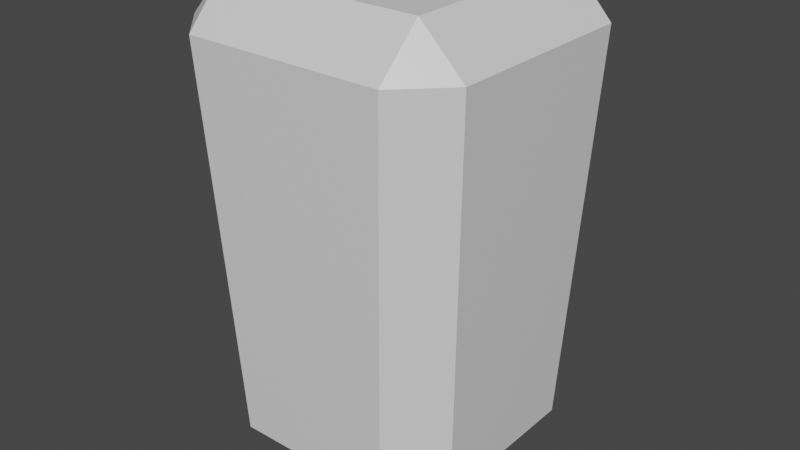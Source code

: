 # Source: arm.blend  (saved by Blender 2.81.16; exported with 4.5.12 LTS)
import bpy
from mathutils import Matrix  # noqa: F401  (used for matrix-valued properties, if any)

bpy.ops.wm.read_factory_settings(use_empty=True)
scene = bpy.context.scene
scene.name = 'Scene'

# ---- collections
col_collection = bpy.data.collections.new('Collection'); scene.collection.children.link(col_collection)

# ---- materials (node trees are filled in below, after node groups)
mat_material = bpy.data.materials.new('Material')
mat_material.alpha_threshold = 0.0
mat_material.use_transparent_shadow = False
mat_material.line_color = (0.0, 0.0, 0.0, 1.0)

# ---- material node trees
mat_material.use_nodes = True; mat_material.node_tree.nodes.clear()
_N = mat_material.node_tree.nodes; _L = mat_material.node_tree.links
n0 = _N.new('ShaderNodeOutputMaterial'); n0.name = 'Material Output'; n0.location = (300, 300)
n1 = _N.new('ShaderNodeBsdfPrincipled'); n1.name = 'Principled BSDF'; n1.location = (10, 300)
n1.distribution = 'GGX'
n1.subsurface_method = 'BURLEY'
n1.inputs[2].default_value = 0.4
n1.inputs[3].default_value = 1.45
n1.inputs[27].default_value = (0.0, 0.0, 0.0, 1.0)
n1.inputs[28].default_value = 1.0
_L.new(n1.outputs[0], n0.inputs[0])
n0.is_active_output = True

# ---- world
world_world = bpy.data.worlds.new('World'); scene.world = world_world
world_world.use_nodes = True; world_world.node_tree.nodes.clear()
_N = world_world.node_tree.nodes; _L = world_world.node_tree.links
n0 = _N.new('ShaderNodeOutputWorld'); n0.name = 'World Output'; n0.location = (300, 300)
n1 = _N.new('ShaderNodeBackground'); n1.name = 'Background'; n1.location = (10, 300)
n1.inputs[0].default_value = (0.05088, 0.05088, 0.05088, 1.0)
_L.new(n1.outputs[0], n0.inputs[0])
n0.is_active_output = True
world_world.color = (0.05088, 0.05088, 0.05088)
world_world.use_sun_shadow = False
world_world.sun_shadow_jitter_overblur = 0.0

# ---- meshes
me_cube = bpy.data.meshes.new('Cube')
me_cube.from_pydata([(0.04329, 0.0624, 0.08467), (0.04418, 0.04418, 0.1037), (0.0624, 0.04329, 0.08467), (0.0347, 0.0347, -0.1037), (0.03555, 0.05466, -0.08467), (0.05466, 0.03555, -0.08467), (0.0624, -0.04329, 0.08467), (0.04418, -0.04418, 0.1037), (0.04329, -0.0624, 0.08467), (0.05466, -0.03555, -0.08467), (0.03555, -0.05466, -0.08467), (0.0347, -0.0347, -0.1037), (-0.04329, 0.0624, 0.08467), (-0.0624, 0.04329, 0.08467), (-0.04418, 0.04418, 0.1037), (-0.05466, 0.03555, -0.08467), (-0.03555, 0.05466, -0.08467), (-0.0347, 0.0347, -0.1037), (-0.0624, -0.04329, 0.08467), (-0.04329, -0.0624, 0.08467), (-0.04418, -0.04418, 0.1037), (-0.0347, -0.0347, -0.1037), (-0.03555, -0.05466, -0.08467), (-0.05466, -0.03555, -0.08467)], [], [(17, 3, 11, 21), (23, 18, 13, 15), (10, 8, 19, 22), (1, 14, 20, 7), (5, 2, 6, 9), (0, 1, 2), (3, 4, 5), (6, 7, 8), (9, 10, 11), (12, 13, 14), (15, 16, 17), (18, 19, 20), (21, 22, 23), (17, 21, 23, 15), (3, 17, 16, 4), (2, 5, 4, 0), (22, 19, 18, 23), (8, 10, 9, 6), (12, 16, 15, 13), (7, 20, 19, 8), (1, 7, 6, 2), (21, 11, 10, 22), (20, 14, 13, 18), (14, 1, 0, 12), (11, 3, 5, 9), (16, 12, 0, 4)])
_uv = me_cube.uv_layers.new(name='UVMap')
_uv.uv.foreach_set('vector', [0.1694, 0.5444, 0.3306, 0.5444, 0.3306, 0.7056, 0.1694, 0.7056, 0.398, 0.04323, 0.602, 0.03868, 0.602, 0.2113, 0.398, 0.2068, 0.398, 0.7932, 0.602, 0.7887, 0.602, 0.9613, 0.398, 0.9568, 0.6627, 0.5377, 0.8373, 0.5377, 0.8373, 0.7123, 0.6627, 0.7123, 0.398, 0.5432, 0.602, 0.5387, 0.602, 0.7113, 0.398, 0.7068, 0.602, 0.4613, 0.625, 0.4623, 0.601, 0.5, 0.3306, 0.5444, 0.3326, 0.5, 0.375, 0.5424, 0.602, 0.7113, 0.625, 0.7123, 0.601, 0.75, 0.398, 0.7068, 0.3969, 0.75, 0.375, 0.7056, 0.602, 0.2887, 0.601, 0.25, 0.625, 0.2877, 0.398, 0.2068, 0.3969, 0.25, 0.375, 0.2056, 0.602, 0.03868, 0.601, 0.0, 0.625, 0.03771, 0.1694, 0.7056, 0.1674, 0.75, 0.125, 0.7076, 0.1694, 0.5444, 0.1694, 0.7056, 0.125, 0.7076, 0.125, 0.5424, 0.3306, 0.5444, 0.1694, 0.5444, 0.1674, 0.5, 0.3326, 0.5, 0.602, 0.5387, 0.398, 0.5432, 0.398, 0.4568, 0.602, 0.4613, 0.398, 0.9568, 0.602, 0.9613, 0.601, 1.0, 0.3969, 1.0, 0.602, 0.7887, 0.398, 0.7932, 0.398, 0.7068, 0.602, 0.7113, 0.602, 0.2887, 0.398, 0.2932, 0.398, 0.2068, 0.602, 0.2113, 0.6627, 0.7123, 0.8373, 0.7123, 0.8355, 0.75, 0.6645, 0.75, 0.6627, 0.5377, 0.6627, 0.7123, 0.602, 0.7113, 0.602, 0.5387, 0.1694, 0.7056, 0.3306, 0.7056, 0.3326, 0.75, 0.1674, 0.75, 0.8373, 0.7123, 0.8373, 0.5377, 0.875, 0.5395, 0.875, 0.7105, 0.8373, 0.5377, 0.6627, 0.5377, 0.6645, 0.5, 0.8355, 0.5, 0.3306, 0.7056, 0.3306, 0.5444, 0.398, 0.5432, 0.398, 0.7068, 0.398, 0.2932, 0.602, 0.2887, 0.602, 0.4613, 0.398, 0.4568])
_ca = me_cube.color_attributes.new('Col', 'BYTE_COLOR', 'CORNER')
_ca.data.foreach_set('color', [0.0137, 0.0137, 0.0137, 1.0, 0.0137, 0.0137, 0.0137, 1.0, 0.0137, 0.0137, 0.0137, 1.0, 0.0137, 0.0137, 0.0137, 1.0, 0.0137, 0.0137, 0.0137, 1.0, 0.0137, 0.0137, 0.0137, 1.0, 0.0137, 0.0137, 0.0137, 1.0, 0.0137, 0.0137, 0.0137, 1.0, 0.0137, 0.0137, 0.0137, 1.0, 0.0137, 0.0137, 0.0137, 1.0, 0.0137, 0.0137, 0.0137, 1.0, 0.0137, 0.0137, 0.0137, 1.0, 0.0137, 0.0137, 0.0137, 1.0, 0.0137, 0.0137, 0.0137, 1.0, 0.0137, 0.0137, 0.0137, 1.0, 0.0137, 0.0137, 0.0137, 1.0, 0.0137, 0.0137, 0.0137, 1.0, 0.0137, 0.0137, 0.0137, 1.0, 0.0137, 0.0137, 0.0137, 1.0, 0.0137, 0.0137, 0.0137, 1.0, 0.0137, 0.0137, 0.0137, 1.0, 0.0137, 0.0137, 0.0137, 1.0, 0.0137, 0.0137, 0.0137, 1.0, 0.0137, 0.0137, 0.0137, 1.0, 0.0137, 0.0137, 0.0137, 1.0, 0.0137, 0.0137, 0.0137, 1.0, 0.0137, 0.0137, 0.0137, 1.0, 0.0137, 0.0137, 0.0137, 1.0, 0.0137, 0.0137, 0.0137, 1.0, 0.0137, 0.0137, 0.0137, 1.0, 0.0137, 0.0137, 0.0137, 1.0, 0.0137, 0.0137, 0.0137, 1.0, 0.0137, 0.0137, 0.0137, 1.0, 0.0137, 0.0137, 0.0137, 1.0, 0.0137, 0.0137, 0.0137, 1.0, 0.0137, 0.0137, 0.0137, 1.0, 0.0137, 0.0137, 0.0137, 1.0, 0.0137, 0.0137, 0.0137, 1.0, 0.0137, 0.0137, 0.0137, 1.0, 0.0137, 0.0137, 0.0137, 1.0, 0.0137, 0.0137, 0.0137, 1.0, 0.0137, 0.0137, 0.0137, 1.0, 0.0137, 0.0137, 0.0137, 1.0, 0.0137, 0.0137, 0.0137, 1.0, 0.0137, 0.0137, 0.0137, 1.0, 0.0137, 0.0137, 0.0137, 1.0, 0.0137, 0.0137, 0.0137, 1.0, 0.0137, 0.0137, 0.0137, 1.0, 0.0137, 0.0137, 0.0137, 1.0, 0.0137, 0.0137, 0.0137, 1.0, 0.0137, 0.0137, 0.0137, 1.0, 0.0137, 0.0137, 0.0137, 1.0, 0.0137, 0.0137, 0.0137, 1.0, 0.0137, 0.0137, 0.0137, 1.0, 0.0137, 0.0137, 0.0137, 1.0, 0.0137, 0.0137, 0.0137, 1.0, 0.0137, 0.0137, 0.0137, 1.0, 0.0137, 0.0137, 0.0137, 1.0, 0.0137, 0.0137, 0.0137, 1.0, 0.0137, 0.0137, 0.0137, 1.0, 0.0137, 0.0137, 0.0137, 1.0, 0.0137, 0.0137, 0.0137, 1.0, 0.0137, 0.0137, 0.0137, 1.0, 0.0137, 0.0137, 0.0137, 1.0, 0.0137, 0.0137, 0.0137, 1.0, 0.0137, 0.0137, 0.0137, 1.0, 0.0137, 0.0137, 0.0137, 1.0, 0.0137, 0.0137, 0.0137, 1.0, 0.0137, 0.0137, 0.0137, 1.0, 0.0137, 0.0137, 0.0137, 1.0, 0.0137, 0.0137, 0.0137, 1.0, 0.0137, 0.0137, 0.0137, 1.0, 0.0137, 0.0137, 0.0137, 1.0, 0.0137, 0.0137, 0.0137, 1.0, 0.0137, 0.0137, 0.0137, 1.0, 0.0137, 0.0137, 0.0137, 1.0, 0.0137, 0.0137, 0.0137, 1.0, 0.0137, 0.0137, 0.0137, 1.0, 0.0137, 0.0137, 0.0137, 1.0, 0.0137, 0.0137, 0.0137, 1.0, 0.0137, 0.0137, 0.0137, 1.0, 0.0137, 0.0137, 0.0137, 1.0, 0.0137, 0.0137, 0.0137, 1.0, 0.0137, 0.0137, 0.0137, 1.0, 0.0137, 0.0137, 0.0137, 1.0, 0.0137, 0.0137, 0.0137, 1.0, 0.0137, 0.0137, 0.0137, 1.0, 0.0137, 0.0137, 0.0137, 1.0, 0.0137, 0.0137, 0.0137, 1.0, 0.0137, 0.0137, 0.0137, 1.0, 0.0137, 0.0137, 0.0137, 1.0, 0.0137, 0.0137, 0.0137, 1.0, 0.0137, 0.0137, 0.0137, 1.0, 0.0137, 0.0137, 0.0137, 1.0, 0.0137, 0.0137, 0.0137, 1.0, 0.0137, 0.0137, 0.0137, 1.0])
me_cube.materials.append(mat_material)
me_cube.use_remesh_preserve_volume = False
me_cube.use_remesh_preserve_attributes = False
me_cube.use_mirror_vertex_groups = False
me_cube.update()

# ---- objects
ob_cube = bpy.data.objects.new('Cube', me_cube)

# ---- transforms, parenting, visibility, modifiers, constraints
ob_cube.location = (0.0, 0.0, 0.0)
ob_cube.lock_rotations_4d = False
ob_cube.empty_display_type = 'ARROWS'
ob_cube.lineart.crease_threshold = 0.0

# ---- collection membership
col_collection.objects.link(ob_cube)

# ---- scene / render settings (as saved in the file)
scene.frame_start = 1; scene.frame_end = 250; scene.frame_set(1)
scene.render.engine = 'BLENDER_EEVEE_NEXT'
scene.cycles.use_denoising = False
scene.cycles.samples = 128
scene.cycles.sampling_pattern = 'TABULATED_SOBOL'
scene.cycles.use_adaptive_sampling = False
scene.cycles.use_light_tree = False
scene.view_settings.view_transform = 'Filmic'
bpy.context.view_layer.update()

# ---- added for rendering (the .blend has no active camera and no usable light): camera, sun
cam_auto = bpy.data.cameras.new('AutoCamera')
cam_auto.lens = 50.0
cam_auto.sensor_width = 36.0
cam_auto.clip_end = 1000.0
ob_auto_camera = bpy.data.objects.new('AutoCamera', cam_auto)
scene.collection.objects.link(ob_auto_camera)
ob_auto_camera.location = (0.252026, -0.302432, 0.201621)
ob_auto_camera.rotation_euler = (1.09748, -7.21219e-08, 0.694738)
scene.camera = ob_auto_camera
light_auto_sun = bpy.data.lights.new('AutoSun', 'SUN')
light_auto_sun.energy = 3.0
light_auto_sun.angle = 0.0523599
ob_auto_sun = bpy.data.objects.new('AutoSun', light_auto_sun)
scene.collection.objects.link(ob_auto_sun)
ob_auto_sun.rotation_euler = (0.872665, 0.174533, 0.523599)
bpy.context.view_layer.update()

